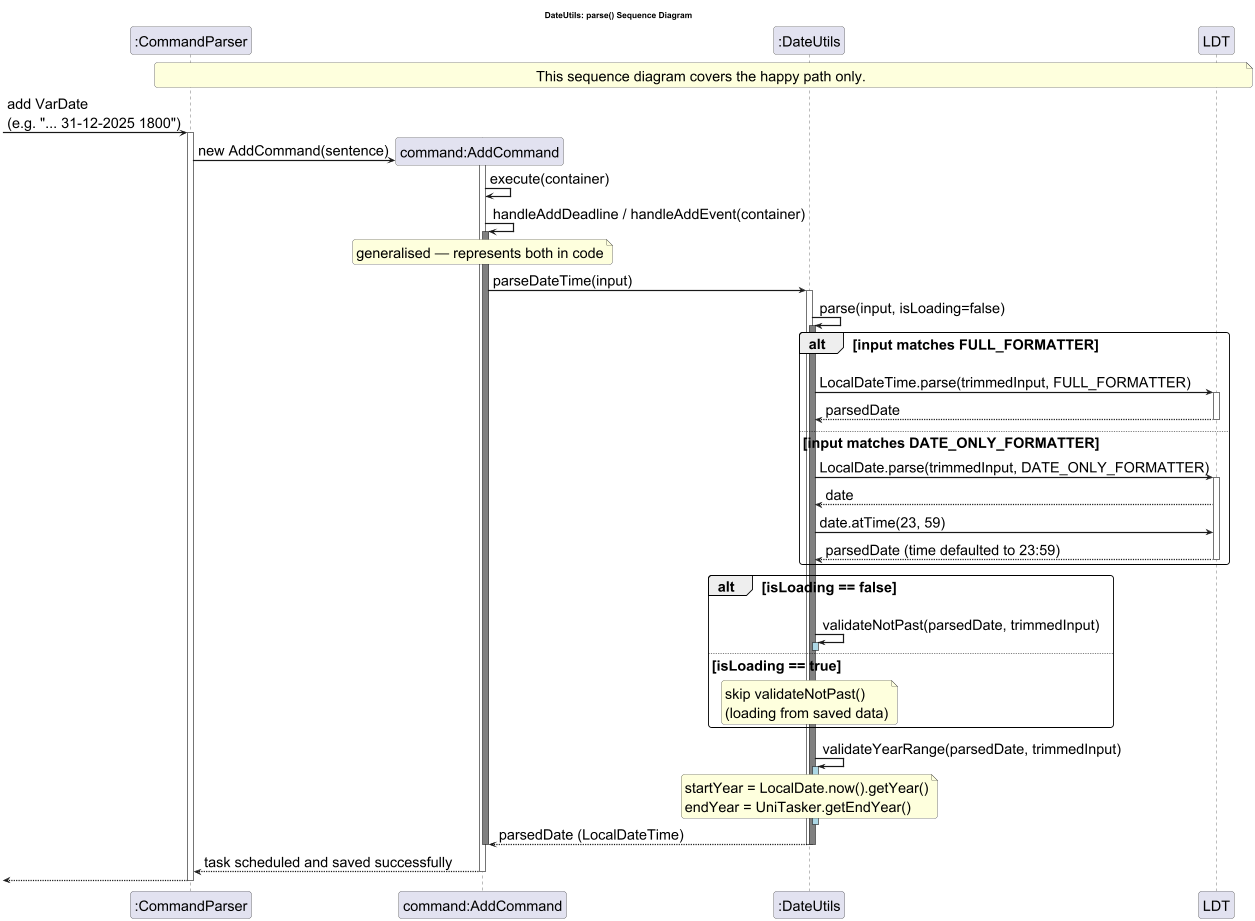

The diagram above was rendered by PlantUML. Its source (embedded in the PNG):
@startuml DateUtilsSequenceDiagram
!pragma teoz true


skinparam sequenceArrowThickness 2
skinparam roundcorner 10
skinparam DefaultFontSize 24
skinparam ArrowFontSize 24

title DateUtils: parse() Sequence Diagram

participant ":CommandParser" as CP


note over CP, LDT : This sequence diagram covers the happy path only.

-> CP : add VarDate \n(e.g. "... 31-12-2025 1800")
activate CP

create "command:AddCommand" as command
CP -> command : new AddCommand(sentence)
activate command
command -> command : execute(container)

command -> command : handleAddDeadline / handleAddEvent(container)
activate command #grey
note over command : generalised — represents both in code

participant ":DateUtils" as DU
participant ":LocalDateTime" as LDT

command -> DU : parseDateTime(input)
activate DU #white

DU -> DU : parse(input, isLoading=false)
activate DU #grey

alt input matches FULL_FORMATTER
    DU -> LDT : LocalDateTime.parse(trimmedInput, FULL_FORMATTER)
    activate LDT
    LDT --> DU : parsedDate
    deactivate LDT

else input matches DATE_ONLY_FORMATTER
    DU -> LDT : LocalDate.parse(trimmedInput, DATE_ONLY_FORMATTER)
    activate LDT
    LDT --> DU : date
    DU -> LDT : date.atTime(23, 59)
    LDT --> DU : parsedDate (time defaulted to 23:59)
    deactivate LDT
end

alt isLoading == false
    DU -> DU : validateNotPast(parsedDate, trimmedInput)
    activate DU #lightblue
    deactivate DU

else isLoading == true
    note over DU : skip validateNotPast()\n(loading from saved data)
end

DU -> DU : validateYearRange(parsedDate, trimmedInput)
activate DU #lightblue
note over DU : startYear = LocalDate.now().getYear()\nendYear = UniTasker.getEndYear()
deactivate DU

DU --> command : parsedDate (LocalDateTime)
deactivate DU
deactivate DU
deactivate command
command --> CP: task scheduled and saved successfully
deactivate command
deactivate command
<-- CP:

deactivate CP

@enduml